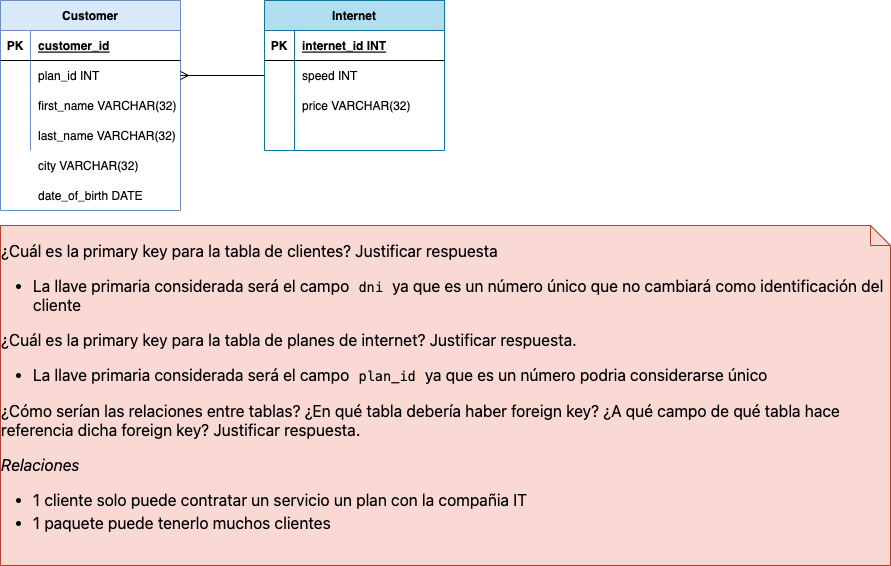

The diagram above was exported from draw.io. Its source (the exported page's mxGraphModel, read from the mxfile embedded in the PNG):
<mxGraphModel dx="466" dy="852" grid="1" gridSize="10" guides="1" tooltips="1" connect="1" arrows="1" fold="1" page="1" pageScale="1" pageWidth="827" pageHeight="1169" math="0" shadow="0">
  <root>
    <mxCell id="0" />
    <mxCell id="1" parent="0" />
    <mxCell id="Ad5xPPOvGd_ts21n3rBV-1" value="Customer" style="shape=table;startSize=30;container=1;collapsible=1;childLayout=tableLayout;fixedRows=1;rowLines=0;fontStyle=1;align=center;resizeLast=1;fillColor=#dae8fc;strokeColor=#6c8ebf;" parent="1" vertex="1">
      <mxGeometry x="150" y="360" width="180" height="210" as="geometry" />
    </mxCell>
    <mxCell id="Ad5xPPOvGd_ts21n3rBV-2" value="" style="shape=tableRow;horizontal=0;startSize=0;swimlaneHead=0;swimlaneBody=0;fillColor=none;collapsible=0;dropTarget=0;points=[[0,0.5],[1,0.5]];portConstraint=eastwest;top=0;left=0;right=0;bottom=1;" parent="Ad5xPPOvGd_ts21n3rBV-1" vertex="1">
      <mxGeometry y="30" width="180" height="30" as="geometry" />
    </mxCell>
    <mxCell id="Ad5xPPOvGd_ts21n3rBV-3" value="PK" style="shape=partialRectangle;connectable=0;fillColor=none;top=0;left=0;bottom=0;right=0;fontStyle=1;overflow=hidden;" parent="Ad5xPPOvGd_ts21n3rBV-2" vertex="1">
      <mxGeometry width="30" height="30" as="geometry">
        <mxRectangle width="30" height="30" as="alternateBounds" />
      </mxGeometry>
    </mxCell>
    <mxCell id="Ad5xPPOvGd_ts21n3rBV-4" value="customer_id" style="shape=partialRectangle;connectable=0;fillColor=none;top=0;left=0;bottom=0;right=0;align=left;spacingLeft=6;fontStyle=5;overflow=hidden;" parent="Ad5xPPOvGd_ts21n3rBV-2" vertex="1">
      <mxGeometry x="30" width="150" height="30" as="geometry">
        <mxRectangle width="150" height="30" as="alternateBounds" />
      </mxGeometry>
    </mxCell>
    <mxCell id="Ad5xPPOvGd_ts21n3rBV-5" value="" style="shape=tableRow;horizontal=0;startSize=0;swimlaneHead=0;swimlaneBody=0;fillColor=none;collapsible=0;dropTarget=0;points=[[0,0.5],[1,0.5]];portConstraint=eastwest;top=0;left=0;right=0;bottom=0;" parent="Ad5xPPOvGd_ts21n3rBV-1" vertex="1">
      <mxGeometry y="60" width="180" height="30" as="geometry" />
    </mxCell>
    <mxCell id="Ad5xPPOvGd_ts21n3rBV-6" value="" style="shape=partialRectangle;connectable=0;fillColor=none;top=0;left=0;bottom=0;right=0;editable=1;overflow=hidden;" parent="Ad5xPPOvGd_ts21n3rBV-5" vertex="1">
      <mxGeometry width="30" height="30" as="geometry">
        <mxRectangle width="30" height="30" as="alternateBounds" />
      </mxGeometry>
    </mxCell>
    <mxCell id="Ad5xPPOvGd_ts21n3rBV-7" value="plan_id INT" style="shape=partialRectangle;connectable=0;fillColor=none;top=0;left=0;bottom=0;right=0;align=left;spacingLeft=6;overflow=hidden;" parent="Ad5xPPOvGd_ts21n3rBV-5" vertex="1">
      <mxGeometry x="30" width="150" height="30" as="geometry">
        <mxRectangle width="150" height="30" as="alternateBounds" />
      </mxGeometry>
    </mxCell>
    <mxCell id="Ad5xPPOvGd_ts21n3rBV-8" value="" style="shape=tableRow;horizontal=0;startSize=0;swimlaneHead=0;swimlaneBody=0;fillColor=none;collapsible=0;dropTarget=0;points=[[0,0.5],[1,0.5]];portConstraint=eastwest;top=0;left=0;right=0;bottom=0;" parent="Ad5xPPOvGd_ts21n3rBV-1" vertex="1">
      <mxGeometry y="90" width="180" height="30" as="geometry" />
    </mxCell>
    <mxCell id="Ad5xPPOvGd_ts21n3rBV-9" value="" style="shape=partialRectangle;connectable=0;fillColor=none;top=0;left=0;bottom=0;right=0;editable=1;overflow=hidden;" parent="Ad5xPPOvGd_ts21n3rBV-8" vertex="1">
      <mxGeometry width="30" height="30" as="geometry">
        <mxRectangle width="30" height="30" as="alternateBounds" />
      </mxGeometry>
    </mxCell>
    <mxCell id="Ad5xPPOvGd_ts21n3rBV-10" value="first_name VARCHAR(32)" style="shape=partialRectangle;connectable=0;fillColor=none;top=0;left=0;bottom=0;right=0;align=left;spacingLeft=6;overflow=hidden;" parent="Ad5xPPOvGd_ts21n3rBV-8" vertex="1">
      <mxGeometry x="30" width="150" height="30" as="geometry">
        <mxRectangle width="150" height="30" as="alternateBounds" />
      </mxGeometry>
    </mxCell>
    <mxCell id="Ad5xPPOvGd_ts21n3rBV-11" value="" style="shape=tableRow;horizontal=0;startSize=0;swimlaneHead=0;swimlaneBody=0;fillColor=none;collapsible=0;dropTarget=0;points=[[0,0.5],[1,0.5]];portConstraint=eastwest;top=0;left=0;right=0;bottom=0;" parent="Ad5xPPOvGd_ts21n3rBV-1" vertex="1">
      <mxGeometry y="120" width="180" height="30" as="geometry" />
    </mxCell>
    <mxCell id="Ad5xPPOvGd_ts21n3rBV-12" value="" style="shape=partialRectangle;connectable=0;fillColor=none;top=0;left=0;bottom=0;right=0;editable=1;overflow=hidden;" parent="Ad5xPPOvGd_ts21n3rBV-11" vertex="1">
      <mxGeometry width="30" height="30" as="geometry">
        <mxRectangle width="30" height="30" as="alternateBounds" />
      </mxGeometry>
    </mxCell>
    <mxCell id="Ad5xPPOvGd_ts21n3rBV-13" value="last_name VARCHAR(32)" style="shape=partialRectangle;connectable=0;fillColor=none;top=0;left=0;bottom=0;right=0;align=left;spacingLeft=6;overflow=hidden;" parent="Ad5xPPOvGd_ts21n3rBV-11" vertex="1">
      <mxGeometry x="30" width="150" height="30" as="geometry">
        <mxRectangle width="150" height="30" as="alternateBounds" />
      </mxGeometry>
    </mxCell>
    <mxCell id="Ad5xPPOvGd_ts21n3rBV-14" value="" style="shape=partialRectangle;connectable=0;fillColor=none;top=0;left=0;bottom=0;right=0;editable=1;overflow=hidden;" parent="1" vertex="1">
      <mxGeometry x="150" y="510" width="30" height="30" as="geometry">
        <mxRectangle width="30" height="30" as="alternateBounds" />
      </mxGeometry>
    </mxCell>
    <mxCell id="Ad5xPPOvGd_ts21n3rBV-15" value="city VARCHAR(32)" style="shape=partialRectangle;connectable=0;fillColor=none;top=0;left=0;bottom=0;right=0;align=left;spacingLeft=6;overflow=hidden;" parent="1" vertex="1">
      <mxGeometry x="180" y="510" width="150" height="30" as="geometry">
        <mxRectangle width="150" height="30" as="alternateBounds" />
      </mxGeometry>
    </mxCell>
    <mxCell id="Ad5xPPOvGd_ts21n3rBV-16" value="" style="shape=partialRectangle;connectable=0;fillColor=none;top=0;left=0;bottom=0;right=0;editable=1;overflow=hidden;" parent="1" vertex="1">
      <mxGeometry x="150" y="540" width="30" height="30" as="geometry">
        <mxRectangle width="30" height="30" as="alternateBounds" />
      </mxGeometry>
    </mxCell>
    <mxCell id="Ad5xPPOvGd_ts21n3rBV-17" value="date_of_birth DATE" style="shape=partialRectangle;connectable=0;fillColor=none;top=0;left=0;bottom=0;right=0;align=left;spacingLeft=6;overflow=hidden;" parent="1" vertex="1">
      <mxGeometry x="180" y="540" width="150" height="30" as="geometry">
        <mxRectangle width="150" height="30" as="alternateBounds" />
      </mxGeometry>
    </mxCell>
    <mxCell id="Ad5xPPOvGd_ts21n3rBV-18" value="Internet" style="shape=table;startSize=30;container=1;collapsible=1;childLayout=tableLayout;fixedRows=1;rowLines=0;fontStyle=1;align=center;resizeLast=1;fillColor=#b1ddf0;strokeColor=#10739e;" parent="1" vertex="1">
      <mxGeometry x="414" y="360" width="180" height="150" as="geometry" />
    </mxCell>
    <mxCell id="Ad5xPPOvGd_ts21n3rBV-19" value="" style="shape=tableRow;horizontal=0;startSize=0;swimlaneHead=0;swimlaneBody=0;fillColor=none;collapsible=0;dropTarget=0;points=[[0,0.5],[1,0.5]];portConstraint=eastwest;top=0;left=0;right=0;bottom=1;" parent="Ad5xPPOvGd_ts21n3rBV-18" vertex="1">
      <mxGeometry y="30" width="180" height="30" as="geometry" />
    </mxCell>
    <mxCell id="Ad5xPPOvGd_ts21n3rBV-20" value="PK" style="shape=partialRectangle;connectable=0;fillColor=none;top=0;left=0;bottom=0;right=0;fontStyle=1;overflow=hidden;" parent="Ad5xPPOvGd_ts21n3rBV-19" vertex="1">
      <mxGeometry width="30" height="30" as="geometry">
        <mxRectangle width="30" height="30" as="alternateBounds" />
      </mxGeometry>
    </mxCell>
    <mxCell id="Ad5xPPOvGd_ts21n3rBV-21" value="internet_id INT" style="shape=partialRectangle;connectable=0;fillColor=none;top=0;left=0;bottom=0;right=0;align=left;spacingLeft=6;fontStyle=5;overflow=hidden;" parent="Ad5xPPOvGd_ts21n3rBV-19" vertex="1">
      <mxGeometry x="30" width="150" height="30" as="geometry">
        <mxRectangle width="150" height="30" as="alternateBounds" />
      </mxGeometry>
    </mxCell>
    <mxCell id="Ad5xPPOvGd_ts21n3rBV-22" value="" style="shape=tableRow;horizontal=0;startSize=0;swimlaneHead=0;swimlaneBody=0;fillColor=none;collapsible=0;dropTarget=0;points=[[0,0.5],[1,0.5]];portConstraint=eastwest;top=0;left=0;right=0;bottom=0;" parent="Ad5xPPOvGd_ts21n3rBV-18" vertex="1">
      <mxGeometry y="60" width="180" height="30" as="geometry" />
    </mxCell>
    <mxCell id="Ad5xPPOvGd_ts21n3rBV-23" value="" style="shape=partialRectangle;connectable=0;fillColor=none;top=0;left=0;bottom=0;right=0;editable=1;overflow=hidden;" parent="Ad5xPPOvGd_ts21n3rBV-22" vertex="1">
      <mxGeometry width="30" height="30" as="geometry">
        <mxRectangle width="30" height="30" as="alternateBounds" />
      </mxGeometry>
    </mxCell>
    <mxCell id="Ad5xPPOvGd_ts21n3rBV-24" value="speed INT" style="shape=partialRectangle;connectable=0;fillColor=none;top=0;left=0;bottom=0;right=0;align=left;spacingLeft=6;overflow=hidden;" parent="Ad5xPPOvGd_ts21n3rBV-22" vertex="1">
      <mxGeometry x="30" width="150" height="30" as="geometry">
        <mxRectangle width="150" height="30" as="alternateBounds" />
      </mxGeometry>
    </mxCell>
    <mxCell id="Ad5xPPOvGd_ts21n3rBV-25" value="" style="shape=tableRow;horizontal=0;startSize=0;swimlaneHead=0;swimlaneBody=0;fillColor=none;collapsible=0;dropTarget=0;points=[[0,0.5],[1,0.5]];portConstraint=eastwest;top=0;left=0;right=0;bottom=0;" parent="Ad5xPPOvGd_ts21n3rBV-18" vertex="1">
      <mxGeometry y="90" width="180" height="30" as="geometry" />
    </mxCell>
    <mxCell id="Ad5xPPOvGd_ts21n3rBV-26" value="" style="shape=partialRectangle;connectable=0;fillColor=none;top=0;left=0;bottom=0;right=0;editable=1;overflow=hidden;" parent="Ad5xPPOvGd_ts21n3rBV-25" vertex="1">
      <mxGeometry width="30" height="30" as="geometry">
        <mxRectangle width="30" height="30" as="alternateBounds" />
      </mxGeometry>
    </mxCell>
    <mxCell id="Ad5xPPOvGd_ts21n3rBV-27" value="price VARCHAR(32)" style="shape=partialRectangle;connectable=0;fillColor=none;top=0;left=0;bottom=0;right=0;align=left;spacingLeft=6;overflow=hidden;" parent="Ad5xPPOvGd_ts21n3rBV-25" vertex="1">
      <mxGeometry x="30" width="150" height="30" as="geometry">
        <mxRectangle width="150" height="30" as="alternateBounds" />
      </mxGeometry>
    </mxCell>
    <mxCell id="Ad5xPPOvGd_ts21n3rBV-28" value="" style="shape=tableRow;horizontal=0;startSize=0;swimlaneHead=0;swimlaneBody=0;fillColor=none;collapsible=0;dropTarget=0;points=[[0,0.5],[1,0.5]];portConstraint=eastwest;top=0;left=0;right=0;bottom=0;" parent="Ad5xPPOvGd_ts21n3rBV-18" vertex="1">
      <mxGeometry y="120" width="180" height="30" as="geometry" />
    </mxCell>
    <mxCell id="Ad5xPPOvGd_ts21n3rBV-29" value="" style="shape=partialRectangle;connectable=0;fillColor=none;top=0;left=0;bottom=0;right=0;editable=1;overflow=hidden;" parent="Ad5xPPOvGd_ts21n3rBV-28" vertex="1">
      <mxGeometry width="30" height="30" as="geometry">
        <mxRectangle width="30" height="30" as="alternateBounds" />
      </mxGeometry>
    </mxCell>
    <mxCell id="Ad5xPPOvGd_ts21n3rBV-30" value="" style="shape=partialRectangle;connectable=0;fillColor=none;top=0;left=0;bottom=0;right=0;align=left;spacingLeft=6;overflow=hidden;" parent="Ad5xPPOvGd_ts21n3rBV-28" vertex="1">
      <mxGeometry x="30" width="150" height="30" as="geometry">
        <mxRectangle width="150" height="30" as="alternateBounds" />
      </mxGeometry>
    </mxCell>
    <mxCell id="Ad5xPPOvGd_ts21n3rBV-31" style="edgeStyle=orthogonalEdgeStyle;rounded=0;orthogonalLoop=1;jettySize=auto;html=1;exitX=0;exitY=0.5;exitDx=0;exitDy=0;entryX=1;entryY=0.5;entryDx=0;entryDy=0;endArrow=ERmany;endFill=0;" parent="1" source="Ad5xPPOvGd_ts21n3rBV-22" target="Ad5xPPOvGd_ts21n3rBV-5" edge="1">
      <mxGeometry relative="1" as="geometry" />
    </mxCell>
    <mxCell id="Ad5xPPOvGd_ts21n3rBV-32" value="&lt;p style=&quot;box-sizing: border-box; margin-top: 0px; margin-bottom: 16px; font-family: -apple-system, &amp;quot;system-ui&amp;quot;, &amp;quot;Segoe UI&amp;quot;, Helvetica, Arial, sans-serif, &amp;quot;Apple Color Emoji&amp;quot;, &amp;quot;Segoe UI Emoji&amp;quot;; font-size: 16px; text-align: start;&quot; dir=&quot;auto&quot;&gt;¿Cuál es la primary key para la tabla de clientes? Justificar respuesta&lt;/p&gt;&lt;ul style=&quot;box-sizing: border-box; padding-left: 2em; margin-top: 0px; margin-bottom: 16px; font-family: -apple-system, &amp;quot;system-ui&amp;quot;, &amp;quot;Segoe UI&amp;quot;, Helvetica, Arial, sans-serif, &amp;quot;Apple Color Emoji&amp;quot;, &amp;quot;Segoe UI Emoji&amp;quot;; font-size: 16px; text-align: start;&quot; dir=&quot;auto&quot;&gt;&lt;li style=&quot;box-sizing: border-box;&quot;&gt;La llave primaria considerada será el campo&amp;nbsp;&lt;code style=&quot;box-sizing: border-box; font-family: ui-monospace, SFMono-Regular, &amp;quot;SF Mono&amp;quot;, Menlo, Consolas, &amp;quot;Liberation Mono&amp;quot;, monospace; font-size: 13.6px; padding: 0.2em 0.4em; margin: 0px; border-radius: 6px;&quot;&gt;dni&lt;/code&gt;&amp;nbsp;ya que es un número único que no cambiará como identificación del cliente&lt;/li&gt;&lt;/ul&gt;&lt;p style=&quot;box-sizing: border-box; margin-top: 0px; margin-bottom: 16px; font-family: -apple-system, &amp;quot;system-ui&amp;quot;, &amp;quot;Segoe UI&amp;quot;, Helvetica, Arial, sans-serif, &amp;quot;Apple Color Emoji&amp;quot;, &amp;quot;Segoe UI Emoji&amp;quot;; font-size: 16px; text-align: start;&quot; dir=&quot;auto&quot;&gt;¿Cuál es la primary key para la tabla de planes de internet? Justificar respuesta.&lt;/p&gt;&lt;ul style=&quot;box-sizing: border-box; padding-left: 2em; margin-top: 0px; margin-bottom: 16px; font-family: -apple-system, &amp;quot;system-ui&amp;quot;, &amp;quot;Segoe UI&amp;quot;, Helvetica, Arial, sans-serif, &amp;quot;Apple Color Emoji&amp;quot;, &amp;quot;Segoe UI Emoji&amp;quot;; font-size: 16px; text-align: start;&quot; dir=&quot;auto&quot;&gt;&lt;li style=&quot;box-sizing: border-box;&quot;&gt;La llave primaria considerada será el campo&amp;nbsp;&lt;code style=&quot;box-sizing: border-box; font-family: ui-monospace, SFMono-Regular, &amp;quot;SF Mono&amp;quot;, Menlo, Consolas, &amp;quot;Liberation Mono&amp;quot;, monospace; font-size: 13.6px; padding: 0.2em 0.4em; margin: 0px; border-radius: 6px;&quot;&gt;plan_id&lt;/code&gt;&amp;nbsp;ya que es un número podria considerarse único&lt;/li&gt;&lt;/ul&gt;&lt;p style=&quot;box-sizing: border-box; margin-top: 0px; margin-bottom: 16px; font-family: -apple-system, &amp;quot;system-ui&amp;quot;, &amp;quot;Segoe UI&amp;quot;, Helvetica, Arial, sans-serif, &amp;quot;Apple Color Emoji&amp;quot;, &amp;quot;Segoe UI Emoji&amp;quot;; font-size: 16px; text-align: start;&quot; dir=&quot;auto&quot;&gt;¿Cómo serían las relaciones entre tablas? ¿En qué tabla debería haber foreign key? ¿A qué campo de qué tabla hace referencia dicha foreign key? Justificar respuesta.&lt;/p&gt;&lt;p style=&quot;box-sizing: border-box; margin-top: 0px; margin-bottom: 16px; font-family: -apple-system, &amp;quot;system-ui&amp;quot;, &amp;quot;Segoe UI&amp;quot;, Helvetica, Arial, sans-serif, &amp;quot;Apple Color Emoji&amp;quot;, &amp;quot;Segoe UI Emoji&amp;quot;; font-size: 16px; text-align: start;&quot; dir=&quot;auto&quot;&gt;&lt;em style=&quot;box-sizing: border-box;&quot;&gt;Relaciones&lt;/em&gt;&lt;/p&gt;&lt;ul style=&quot;box-sizing: border-box; padding-left: 2em; margin-top: 0px; margin-bottom: 16px; font-family: -apple-system, &amp;quot;system-ui&amp;quot;, &amp;quot;Segoe UI&amp;quot;, Helvetica, Arial, sans-serif, &amp;quot;Apple Color Emoji&amp;quot;, &amp;quot;Segoe UI Emoji&amp;quot;; font-size: 16px; text-align: start;&quot; dir=&quot;auto&quot;&gt;&lt;li style=&quot;box-sizing: border-box;&quot;&gt;1 cliente solo puede contratar un servicio un plan con la compañia IT&lt;/li&gt;&lt;li style=&quot;box-sizing: border-box; margin-top: 0.25em;&quot;&gt;1 paquete puede tenerlo muchos clientes&lt;/li&gt;&lt;/ul&gt;" style="shape=note;size=20;whiteSpace=wrap;html=1;fillColor=#fad9d5;strokeColor=#ae4132;" parent="1" vertex="1">
      <mxGeometry x="150" y="585" width="890" height="340" as="geometry" />
    </mxCell>
  </root>
</mxGraphModel>